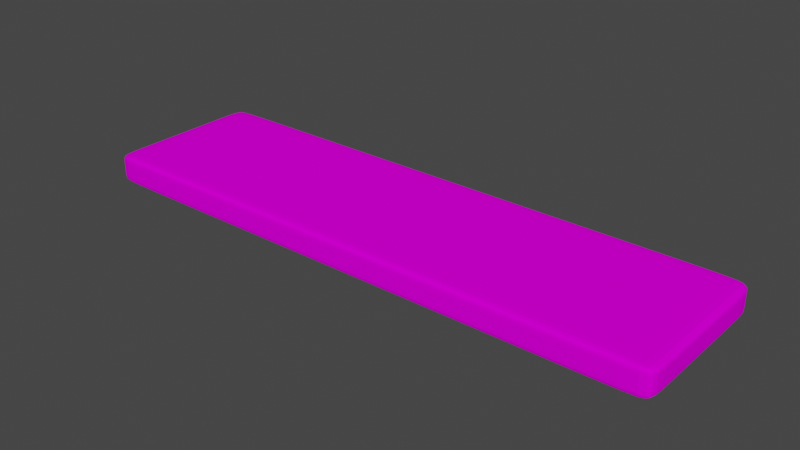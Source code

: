 # Source: info_button_1.blend  (saved by Blender 2.93.21; exported with 4.5.12 LTS)
import bpy
from mathutils import Matrix  # noqa: F401  (used for matrix-valued properties, if any)

bpy.ops.wm.read_factory_settings(use_empty=True)
scene = bpy.context.scene
scene.name = 'Scene'

# ---- collections
col_collection = bpy.data.collections.new('Collection'); scene.collection.children.link(col_collection)

# ---- images (referenced by path relative to the original .blend; pixels are not part of the script)
import os
ASSET_DIR = os.environ.get("B2B_ASSET_DIR", "")  # directory of the original .blend (textures are referenced by path, not embedded)
HERE = os.path.dirname(os.path.abspath(__file__))  # packed textures are extracted next to this script under _unpacked/

def load_image(name, relpath, width, height, colorspace="sRGB"):
    """Load a texture the original file referenced (path relative to the .blend, or extracted next to this script)."""
    p = next((c for c in (os.path.join(HERE, relpath), os.path.join(ASSET_DIR, relpath)) if relpath and os.path.exists(c)), "")
    if p:
        img = bpy.data.images.load(p, check_existing=True)
        img.name = name
    else:  # same state as the original file: an image datablock whose file is absent (Cycles renders it pink)
        img = bpy.data.images.new(name, width, height)
        img.source = "FILE"
        img.filepath = "//" + (relpath or name)
    img.colorspace_settings.name = colorspace
    return img
img_info_button_1_png = load_image('info_button_1.png', 'info_button_1.png', 1024, 1024, 'sRGB')

# ---- materials (node trees are filled in below, after node groups)
mat_material = bpy.data.materials.new('Material')
mat_material.alpha_threshold = 0.0
mat_material.use_transparent_shadow = False
mat_material.line_color = (0.0, 0.0, 0.0, 1.0)

# ---- material node trees
mat_material.use_nodes = True; mat_material.node_tree.nodes.clear()
_N = mat_material.node_tree.nodes; _L = mat_material.node_tree.links
n0 = _N.new('ShaderNodeOutputMaterial'); n0.name = 'Material Output'; n0.location = (300, 300)
n1 = _N.new('ShaderNodeBsdfPrincipled'); n1.name = 'Principled BSDF'; n1.location = (10, 300)
n1.distribution = 'GGX'
n1.subsurface_method = 'BURLEY'
n1.inputs[2].default_value = 1.0
n1.inputs[3].default_value = 1.45
n1.inputs[13].default_value = 0.0
n1.inputs[27].default_value = (0.0, 0.0, 0.0, 1.0)
n1.inputs[28].default_value = 1.0
n2 = _N.new('ShaderNodeTexImage'); n2.name = 'Image Texture'; n2.location = (-421, 230)
n2.image = img_info_button_1_png
_L.new(n1.outputs[0], n0.inputs[0])
_L.new(n2.outputs[0], n1.inputs[0])
n0.is_active_output = True

# ---- world
world_world = bpy.data.worlds.new('World'); scene.world = world_world
world_world.use_nodes = True; world_world.node_tree.nodes.clear()
_N = world_world.node_tree.nodes; _L = world_world.node_tree.links
n0 = _N.new('ShaderNodeOutputWorld'); n0.name = 'World Output'; n0.location = (300, 300)
n1 = _N.new('ShaderNodeBackground'); n1.name = 'Background'; n1.location = (10, 300)
n1.inputs[0].default_value = (0.05088, 0.05088, 0.05088, 1.0)
_L.new(n1.outputs[0], n0.inputs[0])
n0.is_active_output = True
world_world.color = (0.05088, 0.05088, 0.05088)
world_world.use_sun_shadow = False
world_world.sun_shadow_jitter_overblur = 0.0

# ---- meshes
me_cube = bpy.data.meshes.new('Cube')
me_cube.from_pydata([(-0.184, -0.3809, 0.4763), (-0.184, -0.3809, 0.4943), (-0.184, -0.2797, 0.4763), (-0.184, -0.2797, 0.4943), (0.184, -0.3809, 0.4763), (0.184, -0.3809, 0.4943), (0.184, -0.2797, 0.4763), (0.184, -0.2797, 0.4943), (0.1648, -0.2797, 0.4763), (-0.1648, -0.2797, 0.4763), (-0.1648, -0.2797, 0.4943), (0.1648, -0.2797, 0.4943), (-0.1648, -0.3809, 0.4763), (0.1648, -0.3809, 0.4763), (0.1648, -0.3809, 0.4943), (-0.1648, -0.3809, 0.4943), (-0.184, -0.2886, 0.4763), (-0.184, -0.372, 0.4763), (-0.184, -0.372, 0.4943), (-0.184, -0.2886, 0.4943), (0.184, -0.372, 0.4763), (0.184, -0.2886, 0.4763), (0.184, -0.2886, 0.4943), (0.184, -0.372, 0.4943), (0.1648, -0.2886, 0.4943), (0.1648, -0.372, 0.4943), (-0.1648, -0.2886, 0.4943), (-0.1648, -0.372, 0.4943), (-0.1648, -0.2886, 0.4763), (-0.1648, -0.372, 0.4763), (0.1648, -0.2886, 0.4763), (0.1648, -0.372, 0.4763), (-0.184, -0.3809, 0.4807), (-0.184, -0.3809, 0.4899), (-0.184, -0.2797, 0.4899), (-0.184, -0.2797, 0.4807), (0.184, -0.2797, 0.4899), (0.184, -0.2797, 0.4807), (0.184, -0.3809, 0.4899), (0.184, -0.3809, 0.4807), (0.1648, -0.3809, 0.4899), (0.1648, -0.3809, 0.4807), (-0.1648, -0.3809, 0.4899), (-0.1648, -0.3809, 0.4807), (-0.1648, -0.2797, 0.4899), (-0.1648, -0.2797, 0.4807), (0.1648, -0.2797, 0.4899), (0.1648, -0.2797, 0.4807), (0.184, -0.2886, 0.4899), (0.184, -0.2886, 0.4807), (0.184, -0.372, 0.4899), (0.184, -0.372, 0.4807), (-0.184, -0.372, 0.4899), (-0.184, -0.372, 0.4807), (-0.184, -0.2886, 0.4899), (-0.184, -0.2886, 0.4807)], [], [(54, 19, 3, 34), (46, 11, 7, 36), (50, 23, 5, 38), (42, 15, 1, 33), (31, 20, 4, 13), (27, 18, 1, 15), (23, 25, 14, 5), (25, 27, 15, 14), (17, 29, 12, 0), (29, 31, 13, 12), (38, 5, 14, 40), (40, 14, 15, 42), (34, 3, 10, 44), (44, 10, 11, 46), (9, 8, 30, 28), (28, 30, 31, 29), (2, 9, 28, 16), (16, 28, 29, 17), (11, 10, 26, 24), (24, 26, 27, 25), (7, 11, 24, 22), (22, 24, 25, 23), (10, 3, 19, 26), (26, 19, 18, 27), (8, 6, 21, 30), (30, 21, 20, 31), (36, 7, 22, 48), (48, 22, 23, 50), (33, 1, 18, 52), (52, 18, 19, 54), (17, 53, 55, 16), (53, 52, 54, 55), (0, 32, 53, 17), (32, 33, 52, 53), (21, 49, 51, 20), (49, 48, 50, 51), (6, 37, 49, 21), (37, 36, 48, 49), (9, 45, 47, 8), (45, 44, 46, 47), (2, 35, 45, 9), (35, 34, 44, 45), (13, 41, 43, 12), (41, 40, 42, 43), (4, 39, 41, 13), (39, 38, 40, 41), (12, 43, 32, 0), (43, 42, 33, 32), (20, 51, 39, 4), (51, 50, 38, 39), (8, 47, 37, 6), (47, 46, 36, 37), (16, 55, 35, 2), (55, 54, 34, 35)])
_uv = me_cube.uv_layers.new(name='UVMap')
_uv.uv.foreach_set('vector', [0.1157, 0.3857, 0.1085, 0.3857, 0.1085, 0.3613, 0.1157, 0.3613, 0.1112, 0.3649, 0.1084, 0.3649, 0.1084, 0.3452, 0.1112, 0.3452, 0.09249, 0.3442, 0.08529, 0.3442, 0.08529, 0.3198, 0.09249, 0.3198, 0.1247, 0.2961, 0.1215, 0.2961, 0.1215, 0.2731, 0.1247, 0.2731, 0.09637, 0.6963, 0.09637, 0.719, 0.08993, 0.719, 0.08993, 0.6963, 0.2318, 0.2427, 0.2009, 0.2427, 0.2009, 0.1866, 0.2318, 0.1866, 0.7964, 0.2427, 0.7655, 0.2427, 0.7655, 0.1866, 0.7964, 0.1866, 0.7655, 0.2427, 0.2318, 0.2427, 0.2318, 0.1866, 0.7655, 0.1866, 0.09637, 0.281, 0.09637, 0.3037, 0.08993, 0.3037, 0.08993, 0.281, 0.09637, 0.3037, 0.09637, 0.6963, 0.08993, 0.6963, 0.08993, 0.3037, 0.1247, 0.715, 0.1215, 0.715, 0.1215, 0.6921, 0.1247, 0.6921, 0.1247, 0.6921, 0.1215, 0.6921, 0.1215, 0.2961, 0.1247, 0.2961, 0.1112, 0.7259, 0.1084, 0.7259, 0.1084, 0.7061, 0.1112, 0.7061, 0.1112, 0.7061, 0.1084, 0.7061, 0.1084, 0.3649, 0.1112, 0.3649, 0.1627, 0.3037, 0.1627, 0.6963, 0.1563, 0.6963, 0.1563, 0.3037, 0.1563, 0.3037, 0.1563, 0.6963, 0.09637, 0.6963, 0.09637, 0.3037, 0.1627, 0.281, 0.1627, 0.3037, 0.1563, 0.3037, 0.1563, 0.281, 0.1563, 0.281, 0.1563, 0.3037, 0.09637, 0.3037, 0.09637, 0.281, 0.7655, 0.8208, 0.2318, 0.8208, 0.2318, 0.7647, 0.7655, 0.7647, 0.7655, 0.7647, 0.2318, 0.7647, 0.2318, 0.2427, 0.7655, 0.2427, 0.7964, 0.8208, 0.7655, 0.8208, 0.7655, 0.7647, 0.7964, 0.7647, 0.7964, 0.7647, 0.7655, 0.7647, 0.7655, 0.2427, 0.7964, 0.2427, 0.2318, 0.8208, 0.2009, 0.8208, 0.2009, 0.7647, 0.2318, 0.7647, 0.2318, 0.7647, 0.2009, 0.7647, 0.2009, 0.2427, 0.2318, 0.2427, 0.1627, 0.6963, 0.1627, 0.719, 0.1563, 0.719, 0.1563, 0.6963, 0.1563, 0.6963, 0.1563, 0.719, 0.09637, 0.719, 0.09637, 0.6963, 0.09249, 0.595, 0.08529, 0.595, 0.08529, 0.5707, 0.09249, 0.5707, 0.09249, 0.5707, 0.08529, 0.5707, 0.08529, 0.3442, 0.09249, 0.3442, 0.1157, 0.6365, 0.1085, 0.6365, 0.1085, 0.6121, 0.1157, 0.6121, 0.1157, 0.6121, 0.1085, 0.6121, 0.1085, 0.3857, 0.1157, 0.3857, 0.138, 0.6121, 0.1308, 0.6121, 0.1308, 0.3857, 0.138, 0.3857, 0.1308, 0.6121, 0.1157, 0.6121, 0.1157, 0.3857, 0.1308, 0.3857, 0.138, 0.6365, 0.1308, 0.6365, 0.1308, 0.6121, 0.138, 0.6121, 0.1308, 0.6365, 0.1157, 0.6365, 0.1157, 0.6121, 0.1308, 0.6121, 0.1147, 0.5707, 0.1075, 0.5707, 0.1075, 0.3442, 0.1147, 0.3442, 0.1075, 0.5707, 0.09249, 0.5707, 0.09249, 0.3442, 0.1075, 0.3442, 0.1147, 0.595, 0.1075, 0.595, 0.1075, 0.5707, 0.1147, 0.5707, 0.1075, 0.595, 0.09249, 0.595, 0.09249, 0.5707, 0.1075, 0.5707, 0.1196, 0.7061, 0.1169, 0.7061, 0.1169, 0.3649, 0.1196, 0.3649, 0.1169, 0.7061, 0.1112, 0.7061, 0.1112, 0.3649, 0.1169, 0.3649, 0.1196, 0.7259, 0.1169, 0.7259, 0.1169, 0.7061, 0.1196, 0.7061, 0.1169, 0.7259, 0.1112, 0.7259, 0.1112, 0.7061, 0.1169, 0.7061, 0.1345, 0.6921, 0.1313, 0.6921, 0.1313, 0.2961, 0.1345, 0.2961, 0.1313, 0.6921, 0.1247, 0.6921, 0.1247, 0.2961, 0.1313, 0.2961, 0.1345, 0.715, 0.1313, 0.715, 0.1313, 0.6921, 0.1345, 0.6921, 0.1313, 0.715, 0.1247, 0.715, 0.1247, 0.6921, 0.1313, 0.6921, 0.1345, 0.2961, 0.1313, 0.2961, 0.1313, 0.2731, 0.1345, 0.2731, 0.1313, 0.2961, 0.1247, 0.2961, 0.1247, 0.2731, 0.1313, 0.2731, 0.1147, 0.3442, 0.1075, 0.3442, 0.1075, 0.3198, 0.1147, 0.3198, 0.1075, 0.3442, 0.09249, 0.3442, 0.09249, 0.3198, 0.1075, 0.3198, 0.1196, 0.3649, 0.1169, 0.3649, 0.1169, 0.3452, 0.1196, 0.3452, 0.1169, 0.3649, 0.1112, 0.3649, 0.1112, 0.3452, 0.1169, 0.3452, 0.138, 0.3857, 0.1308, 0.3857, 0.1308, 0.3613, 0.138, 0.3613, 0.1308, 0.3857, 0.1157, 0.3857, 0.1157, 0.3613, 0.1308, 0.3613])
me_cube.materials.append(mat_material)
me_cube.use_remesh_preserve_volume = False
me_cube.use_remesh_preserve_attributes = False
me_cube.use_mirror_vertex_groups = False
me_cube.update()

# ---- objects
ob_cube = bpy.data.objects.new('Cube', me_cube)

# ---- transforms, parenting, visibility, modifiers, constraints
ob_cube.location = (0.0, 0.0, 0.0)
ob_cube.lock_rotations_4d = False
ob_cube.empty_display_type = 'ARROWS'
ob_cube.lineart.crease_threshold = 0.0
_m = ob_cube.modifiers.new('Subdivision', 'SUBSURF')
_m.levels = 2

# ---- collection membership
col_collection.objects.link(ob_cube)

# ---- scene / render settings (as saved in the file)
scene.frame_start = 1; scene.frame_end = 250; scene.frame_set(1)
scene.render.engine = 'BLENDER_EEVEE_NEXT'
scene.cycles.use_denoising = False
scene.cycles.samples = 128
scene.cycles.sampling_pattern = 'TABULATED_SOBOL'
scene.cycles.use_adaptive_sampling = False
scene.cycles.use_light_tree = False
scene.view_settings.view_transform = 'Filmic'
bpy.context.view_layer.update()

# ---- added for rendering (the .blend has no active camera and no usable light): camera, sun
cam_auto = bpy.data.cameras.new('AutoCamera')
cam_auto.lens = 50.0
cam_auto.sensor_width = 36.0
cam_auto.clip_end = 1000.0
ob_auto_camera = bpy.data.objects.new('AutoCamera', cam_auto)
scene.collection.objects.link(ob_auto_camera)
ob_auto_camera.location = (0.353436, -0.754414, 0.768043)
ob_auto_camera.rotation_euler = (1.09748, -7.21219e-08, 0.694738)
scene.camera = ob_auto_camera
light_auto_sun = bpy.data.lights.new('AutoSun', 'SUN')
light_auto_sun.energy = 3.0
light_auto_sun.angle = 0.0523599
ob_auto_sun = bpy.data.objects.new('AutoSun', light_auto_sun)
scene.collection.objects.link(ob_auto_sun)
ob_auto_sun.rotation_euler = (0.872665, 0.174533, 0.523599)
bpy.context.view_layer.update()
